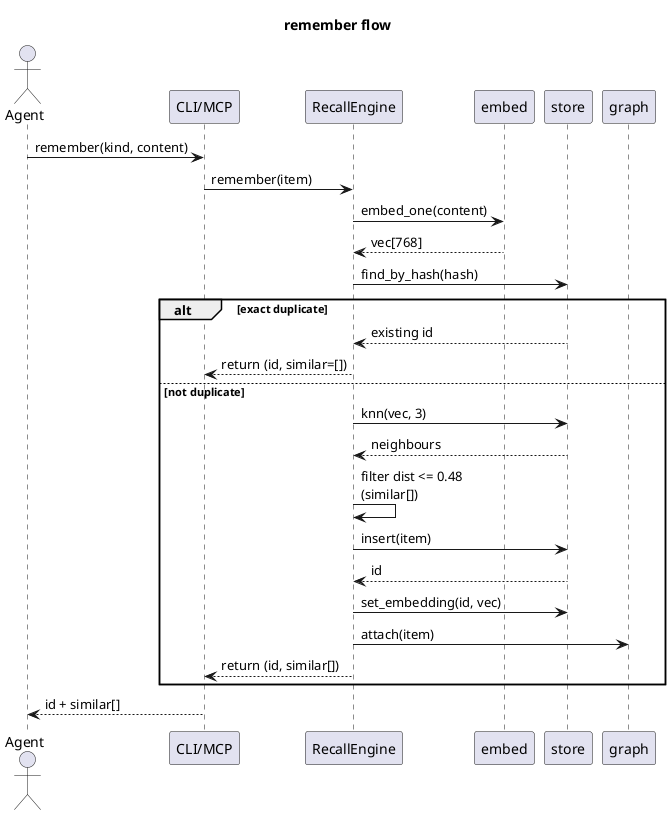

The diagram above was rendered by PlantUML. Its source (embedded in the PNG):
@startuml
title remember flow
actor Agent
participant "CLI/MCP" as edge
participant "RecallEngine" as engine
participant "embed" as embed
participant "store" as store
participant "graph" as graph
Agent -> edge: remember(kind, content)
edge -> engine: remember(item)
engine -> embed: embed_one(content)
embed --> engine: vec[768]
engine -> store: find_by_hash(hash)
alt exact duplicate
  store --> engine: existing id
  engine --> edge: return (id, similar=[])
else not duplicate
  engine -> store: knn(vec, 3)
  store --> engine: neighbours
  engine -> engine: filter dist <= 0.48\n(similar[])
  engine -> store: insert(item)
  store --> engine: id
  engine -> store: set_embedding(id, vec)
  engine -> graph: attach(item)
  engine --> edge: return (id, similar[])
end
edge --> Agent: id + similar[]
@enduml